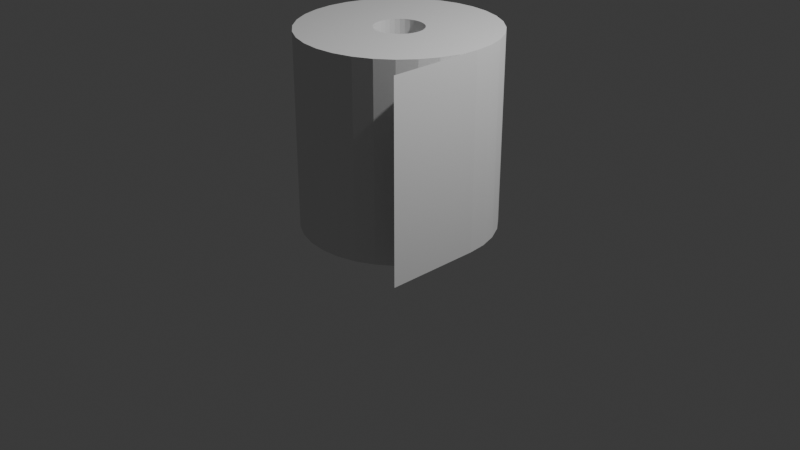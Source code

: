 # Source: toiletpaper.blend  (saved by Blender 4.2.66; exported with 4.5.12 LTS)
import bpy
from mathutils import Matrix  # noqa: F401  (used for matrix-valued properties, if any)

bpy.ops.wm.read_factory_settings(use_empty=True)
scene = bpy.context.scene
scene.name = 'Scene'

# ---- collections
col_collection = bpy.data.collections.new('Collection'); scene.collection.children.link(col_collection)

# ---- world
world_world = bpy.data.worlds.new('World'); scene.world = world_world
world_world.use_nodes = True; world_world.node_tree.nodes.clear()
_N = world_world.node_tree.nodes; _L = world_world.node_tree.links
n0 = _N.new('ShaderNodeOutputWorld'); n0.name = 'World Output'; n0.location = (300, 300)
n1 = _N.new('ShaderNodeBackground'); n1.name = 'Background'; n1.location = (10, 300)
n1.inputs[0].default_value = (0.05088, 0.05088, 0.05088, 1.0)
_L.new(n1.outputs[0], n0.inputs[0])
n0.is_active_output = True
world_world.color = (0.05088, 0.05088, 0.05088)
world_world.sun_shadow_jitter_overblur = 0.0

# ---- cameras
cam_camera = bpy.data.cameras.new('Camera')
cam_camera.clip_end = 100.0
cam_camera.ortho_scale = 7.314

# ---- lights
light_light = bpy.data.lights.new('Light', 'POINT')
light_light.energy = 1000.0
light_light.shadow_soft_size = 0.1

# ---- meshes
me_cylinder = bpy.data.meshes.new('Cylinder')
me_cylinder.from_pydata([(0.0, 1.0, -1.0), (0.0, 1.0, 1.0), (0.1951, 0.9808, -1.0), (0.1951, 0.9808, 1.0), (0.3827, 0.9239, -1.0), (0.3827, 0.9239, 1.0), (0.5556, 0.8315, -1.0), (0.5556, 0.8315, 1.0), (0.7071, 0.7071, -1.0), (0.7071, 0.7071, 1.0), (0.8315, 0.5556, -1.0), (0.8315, 0.5556, 1.0), (0.9239, 0.3827, -1.0), (0.9239, 0.3827, 1.0), (0.9808, 0.1951, -1.0), (0.9808, 0.1951, 1.0), (1.0, 0.0, -1.0), (1.0, 0.0, 1.0), (0.9808, -0.1951, -1.0), (0.9808, -0.1951, 1.0), (0.9239, -0.3827, -1.0), (0.9239, -0.3827, 1.0), (0.8315, -0.5556, -1.0), (0.8315, -0.5556, 1.0), (0.7071, -0.7071, -1.0), (0.7071, -0.7071, 1.0), (0.5556, -0.8315, -1.0), (0.5556, -0.8315, 1.0), (0.3827, -0.9239, -1.0), (0.3827, -0.9239, 1.0), (0.1951, -0.9808, -1.0), (0.1951, -0.9808, 1.0), (0.0, -1.0, -1.0), (0.0, -1.0, 1.0), (-0.1951, -0.9808, -1.0), (-0.1951, -0.9808, 1.0), (-0.3827, -0.9239, -1.0), (-0.3827, -0.9239, 1.0), (-0.5556, -0.8315, -1.0), (-0.5556, -0.8315, 1.0), (-0.7071, -0.7071, -1.0), (-0.7071, -0.7071, 1.0), (-0.8315, -0.5556, -1.0), (-0.8315, -0.5556, 1.0), (-0.9239, -0.3827, -1.0), (-0.9239, -0.3827, 1.0), (-0.9808, -0.1951, -1.0), (-0.9808, -0.1951, 1.0), (-1.0, 0.0, -1.0), (-1.0, 0.0, 1.0), (-0.9808, 0.1951, -1.0), (-0.9808, 0.1951, 1.0), (-0.9239, 0.3827, -1.0), (-0.9239, 0.3827, 1.0), (-0.8315, 0.5556, -1.0), (-0.8315, 0.5556, 1.0), (-0.7071, 0.7071, -1.0), (-0.7071, 0.7071, 1.0), (-0.5556, 0.8315, -1.0), (-0.5556, 0.8315, 1.0), (-0.3827, 0.9239, -1.0), (-0.3827, 0.9239, 1.0), (-0.1951, 0.9808, -1.0), (-0.1951, 0.9808, 1.0), (-0.25, 0.0, 1.0), (-0.2452, 0.04877, 1.0), (-0.2452, -0.04877, 1.0), (-0.2079, -0.1389, 1.0), (-0.2079, 0.1389, 1.0), (-0.1768, -0.1768, 1.0), (-0.231, -0.09567, 1.0), (-0.231, 0.09567, 1.0), (-0.1389, -0.2079, 1.0), (-0.1389, 0.2079, 1.0), (-0.04877, 0.2452, 1.0), (0.09567, 0.231, 1.0), (0.04877, 0.2452, 1.0), (0.0, 0.25, 1.0), (-0.09567, -0.231, 1.0), (-0.09567, 0.231, 1.0), (-0.1768, 0.1768, 1.0), (-0.04877, -0.2452, 1.0), (0.04877, -0.2452, 1.0), (0.0, -0.25, 1.0), (0.1389, -0.2079, 1.0), (0.1389, 0.2079, 1.0), (0.09567, -0.231, 1.0), (0.2079, -0.1389, 1.0), (0.2079, 0.1389, 1.0), (0.25, 0.0, 1.0), (0.2452, -0.04877, 1.0), (0.2452, 0.04877, 1.0), (0.231, -0.09567, 1.0), (0.231, 0.09567, 1.0), (0.1768, 0.1768, 1.0), (0.1768, -0.1768, 1.0), (-0.04877, 0.2452, -1.0), (0.0, 0.25, -1.0), (0.04877, 0.2452, -1.0), (0.04877, -0.2452, -1.0), (0.1389, -0.2079, -1.0), (0.1389, 0.2079, -1.0), (0.09567, -0.231, -1.0), (0.09567, 0.231, -1.0), (0.2079, -0.1389, -1.0), (0.2079, 0.1389, -1.0), (0.25, 0.0, -1.0), (0.2452, 0.04877, -1.0), (0.2452, -0.04877, -1.0), (0.231, 0.09567, -1.0), (0.231, -0.09567, -1.0), (0.1768, 0.1768, -1.0), (0.1768, -0.1768, -1.0), (-0.25, 0.0, -1.0), (-0.231, -0.09567, -1.0), (-0.2452, -0.04877, -1.0), (-0.2452, 0.04877, -1.0), (-0.2079, 0.1389, -1.0), (-0.2079, -0.1389, -1.0), (-0.1768, -0.1768, -1.0), (-0.231, 0.09567, -1.0), (-0.1389, -0.2079, -1.0), (-0.1389, 0.2079, -1.0), (0.0, -0.25, -1.0), (-0.04877, -0.2452, -1.0), (-0.09567, -0.231, -1.0), (-0.09567, 0.231, -1.0), (-0.1768, 0.1768, -1.0), (1.0, -1.0, -1.0), (1.0, -1.0, 1.0)], [], [(0, 1, 3, 2), (2, 3, 5, 4), (4, 5, 7, 6), (6, 7, 9, 8), (8, 9, 11, 10), (10, 11, 13, 12), (12, 13, 15, 14), (14, 15, 17, 16), (16, 17, 19, 18), (18, 19, 21, 20), (20, 21, 23, 22), (22, 23, 25, 24), (24, 25, 27, 26), (26, 27, 29, 28), (28, 29, 31, 30), (30, 31, 33, 32), (32, 33, 35, 34), (34, 35, 37, 36), (36, 37, 39, 38), (38, 39, 41, 40), (40, 41, 43, 42), (42, 43, 45, 44), (44, 45, 47, 46), (46, 47, 49, 48), (48, 49, 51, 50), (50, 51, 53, 52), (52, 53, 55, 54), (54, 55, 57, 56), (56, 57, 59, 58), (58, 59, 61, 60), (57, 55, 53, 51, 49, 47, 45, 43, 41, 39, 37, 78, 72, 69, 67, 70, 66, 64, 65, 71, 68, 80, 73, 79, 74, 77, 76, 75, 5, 3, 1, 63, 61, 59), (25, 23, 21, 19, 17, 15, 13, 11, 9, 7, 5, 75, 85, 94, 88, 93, 91, 89, 90, 92, 87, 95, 84, 86, 82, 83, 81, 78, 37, 35, 33, 31, 29, 27), (60, 61, 63, 62), (62, 63, 1, 0), (62, 0, 2, 4, 6, 8, 10, 12, 14, 107, 109, 105, 111, 101, 103, 98, 97, 96), (107, 14, 16, 18, 20, 22, 24, 26, 28, 30, 32, 34, 36, 38, 40, 42, 44, 46, 48, 50, 52, 54, 56, 58, 60, 62, 96, 126, 122, 127, 117, 120, 116, 113, 115, 114, 118, 119, 121, 125, 124, 123, 99, 102, 100, 112, 104, 110, 108, 106), (98, 76, 77, 97), (103, 75, 76, 98), (101, 85, 75, 103), (111, 94, 85, 101), (88, 94, 111, 105), (93, 88, 105, 109), (91, 93, 109, 107), (89, 91, 107, 106), (90, 89, 106, 108), (92, 90, 108, 110), (87, 92, 110, 104), (95, 87, 104, 112), (84, 95, 112, 100), (86, 84, 100, 102), (82, 86, 102, 99), (83, 82, 99, 123), (81, 83, 123, 124), (78, 81, 124, 125), (72, 78, 125, 121), (69, 72, 121, 119), (118, 67, 69, 119), (114, 70, 67, 118), (115, 66, 70, 114), (113, 64, 66, 115), (116, 65, 64, 113), (120, 71, 65, 116), (117, 68, 71, 120), (127, 80, 68, 117), (122, 73, 80, 127), (126, 79, 73, 122), (96, 74, 79, 126), (97, 77, 74, 96), (17, 16, 128, 129)])
_uv = me_cylinder.uv_layers.new(name='UVMap')
_uv.uv.foreach_set('vector', [1.0, 0.5, 1.0, 1.0, 0.9688, 1.0, 0.9688, 0.5, 0.9688, 0.5, 0.9688, 1.0, 0.9375, 1.0, 0.9375, 0.5, 0.9375, 0.5, 0.9375, 1.0, 0.9062, 1.0, 0.9062, 0.5, 0.9062, 0.5, 0.9062, 1.0, 0.875, 1.0, 0.875, 0.5, 0.875, 0.5, 0.875, 1.0, 0.8438, 1.0, 0.8438, 0.5, 0.8438, 0.5, 0.8438, 1.0, 0.8125, 1.0, 0.8125, 0.5, 0.8125, 0.5, 0.8125, 1.0, 0.7812, 1.0, 0.7812, 0.5, 0.7812, 0.5, 0.7812, 1.0, 0.75, 1.0, 0.75, 0.5, 0.75, 0.5, 0.75, 1.0, 0.7188, 1.0, 0.7188, 0.5, 0.7188, 0.5, 0.7188, 1.0, 0.6875, 1.0, 0.6875, 0.5, 0.6875, 0.5, 0.6875, 1.0, 0.6562, 1.0, 0.6562, 0.5, 0.6562, 0.5, 0.6562, 1.0, 0.625, 1.0, 0.625, 0.5, 0.625, 0.5, 0.625, 1.0, 0.5938, 1.0, 0.5938, 0.5, 0.5938, 0.5, 0.5938, 1.0, 0.5625, 1.0, 0.5625, 0.5, 0.5625, 0.5, 0.5625, 1.0, 0.5312, 1.0, 0.5312, 0.5, 0.5312, 0.5, 0.5312, 1.0, 0.5, 1.0, 0.5, 0.5, 0.5, 0.5, 0.5, 1.0, 0.4688, 1.0, 0.4688, 0.5, 0.4688, 0.5, 0.4688, 1.0, 0.4375, 1.0, 0.4375, 0.5, 0.4375, 0.5, 0.4375, 1.0, 0.4062, 1.0, 0.4062, 0.5, 0.4062, 0.5, 0.4062, 1.0, 0.375, 1.0, 0.375, 0.5, 0.375, 0.5, 0.375, 1.0, 0.3438, 1.0, 0.3438, 0.5, 0.3438, 0.5, 0.3438, 1.0, 0.3125, 1.0, 0.3125, 0.5, 0.3125, 0.5, 0.3125, 1.0, 0.2812, 1.0, 0.2812, 0.5, 0.2812, 0.5, 0.2812, 1.0, 0.25, 1.0, 0.25, 0.5, 0.25, 0.5, 0.25, 1.0, 0.2188, 1.0, 0.2188, 0.5, 0.2188, 0.5, 0.2188, 1.0, 0.1875, 1.0, 0.1875, 0.5, 0.1875, 0.5, 0.1875, 1.0, 0.1562, 1.0, 0.1562, 0.5, 0.1562, 0.5, 0.1562, 1.0, 0.125, 1.0, 0.125, 0.5, 0.125, 0.5, 0.125, 1.0, 0.09375, 1.0, 0.09375, 0.5, 0.09375, 0.5, 0.09375, 1.0, 0.0625, 1.0, 0.0625, 0.5, 0.08029, 0.4197, 0.05045, 0.3833, 0.02827, 0.3418, 0.01461, 0.2968, 0.01, 0.25, 0.01461, 0.2032, 0.02827, 0.1582, 0.05045, 0.1167, 0.08029, 0.08029, 0.1167, 0.05045, 0.1582, 0.02827, 0.227, 0.1946, 0.2167, 0.2001, 0.2076, 0.2076, 0.2001, 0.2167, 0.1946, 0.227, 0.1912, 0.2383, 0.19, 0.25, 0.1912, 0.2617, 0.1946, 0.273, 0.2001, 0.2833, 0.2076, 0.2924, 0.2167, 0.2999, 0.227, 0.3054, 0.2383, 0.3088, 0.25, 0.31, 0.2617, 0.3088, 0.273, 0.3054, 0.3418, 0.4717, 0.2968, 0.4854, 0.25, 0.49, 0.2032, 0.4854, 0.1582, 0.4717, 0.1167, 0.4496, 0.4197, 0.08029, 0.4496, 0.1167, 0.4717, 0.1582, 0.4854, 0.2032, 0.49, 0.25, 0.4854, 0.2968, 0.4717, 0.3418, 0.4496, 0.3833, 0.4197, 0.4197, 0.3833, 0.4496, 0.3418, 0.4717, 0.273, 0.3054, 0.2833, 0.2999, 0.2924, 0.2924, 0.2999, 0.2833, 0.3054, 0.273, 0.3088, 0.2617, 0.31, 0.25, 0.3088, 0.2383, 0.3054, 0.227, 0.2999, 0.2167, 0.2924, 0.2076, 0.2833, 0.2001, 0.273, 0.1946, 0.2617, 0.1912, 0.25, 0.19, 0.2383, 0.1912, 0.227, 0.1946, 0.1582, 0.02827, 0.2032, 0.01461, 0.25, 0.01, 0.2968, 0.01461, 0.3418, 0.02827, 0.3833, 0.05045, 0.0625, 0.5, 0.0625, 1.0, 0.03125, 1.0, 0.03125, 0.5, 0.03125, 0.5, 0.03125, 1.0, 0.0, 1.0, 0.0, 0.5, 0.7032, 0.4854, 0.75, 0.49, 0.7968, 0.4854, 0.8418, 0.4717, 0.8833, 0.4496, 0.9197, 0.4197, 0.9496, 0.3833, 0.9717, 0.3418, 0.9854, 0.2968, 0.8088, 0.2617, 0.8054, 0.273, 0.7999, 0.2833, 0.7924, 0.2924, 0.7833, 0.2999, 0.773, 0.3054, 0.7617, 0.3088, 0.75, 0.31, 0.7383, 0.3088, 0.8088, 0.2617, 0.9854, 0.2968, 0.99, 0.25, 0.9854, 0.2032, 0.9717, 0.1582, 0.9496, 0.1167, 0.9197, 0.08029, 0.8833, 0.05045, 0.8418, 0.02827, 0.7968, 0.01461, 0.75, 0.01, 0.7032, 0.01461, 0.6582, 0.02827, 0.6167, 0.05045, 0.5803, 0.08029, 0.5504, 0.1167, 0.5283, 0.1582, 0.5146, 0.2032, 0.51, 0.25, 0.5146, 0.2968, 0.5283, 0.3418, 0.5504, 0.3833, 0.5803, 0.4197, 0.6167, 0.4496, 0.6582, 0.4717, 0.7032, 0.4854, 0.7383, 0.3088, 0.727, 0.3054, 0.7167, 0.2999, 0.7076, 0.2924, 0.7001, 0.2833, 0.6946, 0.273, 0.6912, 0.2617, 0.69, 0.25, 0.6912, 0.2383, 0.6946, 0.227, 0.7001, 0.2167, 0.7076, 0.2076, 0.7167, 0.2001, 0.727, 0.1946, 0.7383, 0.1912, 0.75, 0.19, 0.7617, 0.1912, 0.773, 0.1946, 0.7833, 0.2001, 0.7924, 0.2076, 0.7999, 0.2167, 0.8054, 0.227, 0.8088, 0.2383, 0.81, 0.25, 0.9688, 0.5581, 0.9688, 0.9419, 1.0, 0.9419, 1.0, 0.5581, 0.9375, 0.5581, 0.9375, 0.9419, 0.9688, 0.9419, 0.9688, 0.5581, 0.9062, 0.5581, 0.9062, 0.9419, 0.9375, 0.9419, 0.9375, 0.5581, 0.875, 0.5581, 0.875, 0.9419, 0.9062, 0.9419, 0.9062, 0.5581, 0.8438, 0.9419, 0.875, 0.9419, 0.875, 0.5581, 0.8438, 0.5581, 0.8125, 0.9419, 0.8438, 0.9419, 0.8438, 0.5581, 0.8125, 0.5581, 0.7812, 0.9419, 0.8125, 0.9419, 0.8125, 0.5581, 0.7812, 0.5581, 0.75, 0.9419, 0.7812, 0.9419, 0.7812, 0.5581, 0.75, 0.5581, 0.7188, 0.9419, 0.75, 0.9419, 0.75, 0.5581, 0.7188, 0.5581, 0.6875, 0.9419, 0.7188, 0.9419, 0.7188, 0.5581, 0.6875, 0.5581, 0.6562, 0.9419, 0.6875, 0.9419, 0.6875, 0.5581, 0.6562, 0.5581, 0.625, 0.9419, 0.6562, 0.9419, 0.6562, 0.5581, 0.625, 0.5581, 0.5938, 0.9419, 0.625, 0.9419, 0.625, 0.5581, 0.5938, 0.5581, 0.5625, 0.9419, 0.5938, 0.9419, 0.5938, 0.5581, 0.5625, 0.5581, 0.5312, 0.9419, 0.5625, 0.9419, 0.5625, 0.5581, 0.5312, 0.5581, 0.5, 0.9419, 0.5312, 0.9419, 0.5312, 0.5581, 0.5, 0.5581, 0.4688, 0.9419, 0.5, 0.9419, 0.5, 0.5581, 0.4688, 0.5581, 0.4375, 0.9419, 0.4688, 0.9419, 0.4688, 0.5581, 0.4375, 0.5581, 0.4062, 0.9419, 0.4375, 0.9419, 0.4375, 0.5581, 0.4062, 0.5581, 0.375, 0.9419, 0.4062, 0.9419, 0.4062, 0.5581, 0.375, 0.5581, 0.3438, 0.5581, 0.3438, 0.9419, 0.375, 0.9419, 0.375, 0.5581, 0.3125, 0.5581, 0.3125, 0.9419, 0.3438, 0.9419, 0.3438, 0.5581, 0.2812, 0.5581, 0.2812, 0.9419, 0.3125, 0.9419, 0.3125, 0.5581, 0.25, 0.5581, 0.25, 0.9419, 0.2812, 0.9419, 0.2812, 0.5581, 0.2188, 0.5581, 0.2188, 0.9419, 0.25, 0.9419, 0.25, 0.5581, 0.1875, 0.5581, 0.1875, 0.9419, 0.2188, 0.9419, 0.2188, 0.5581, 0.1562, 0.5581, 0.1562, 0.9419, 0.1875, 0.9419, 0.1875, 0.5581, 0.125, 0.5581, 0.125, 0.9419, 0.1562, 0.9419, 0.1562, 0.5581, 0.09375, 0.5581, 0.09375, 0.9419, 0.125, 0.9419, 0.125, 0.5581, 0.0625, 0.5581, 0.0625, 0.9419, 0.09375, 0.9419, 0.09375, 0.5581, 0.03125, 0.5581, 0.03125, 0.9419, 0.0625, 0.9419, 0.0625, 0.5581, 0.0, 0.5581, 0.0, 0.9419, 0.03125, 0.9419, 0.03125, 0.5581, 0.75, 1.0, 0.75, 0.5, 0.75, 0.5, 0.75, 1.0])
me_cylinder.update()

# ---- objects
ob_light = bpy.data.objects.new('Light', light_light)
ob_camera = bpy.data.objects.new('Camera', cam_camera)
ob_cylinder = bpy.data.objects.new('Cylinder', me_cylinder)

# ---- transforms, parenting, visibility, modifiers, constraints
ob_light.location = (4.076, 1.005, 5.904)
ob_light.rotation_euler = (0.6503, 0.05522, 1.866)
ob_light.lock_rotations_4d = False
ob_light.empty_display_type = 'ARROWS'
ob_light.color = (0.0, 0.0, 0.0, 0.0)
ob_light.lineart.crease_threshold = 0.0
ob_camera.location = (7.359, -6.926, 4.958)
ob_camera.rotation_euler = (1.109, 0.0, 0.8149)
ob_camera.lock_rotations_4d = False
ob_camera.empty_display_type = 'ARROWS'
ob_camera.color = (0.0, 0.0, 0.0, 0.0)
ob_camera.display_type = 'WIRE'
ob_camera.lineart.crease_threshold = 0.0
ob_cylinder.location = (0.0, 0.0, 1.0)

# ---- collection membership
col_collection.objects.link(ob_light)
col_collection.objects.link(ob_camera)
col_collection.objects.link(ob_cylinder)

# ---- scene / render settings (as saved in the file)
scene.camera = ob_camera
scene.frame_start = 1; scene.frame_end = 250; scene.frame_set(1)
scene.render.engine = 'BLENDER_EEVEE_NEXT'
bpy.context.view_layer.update()
